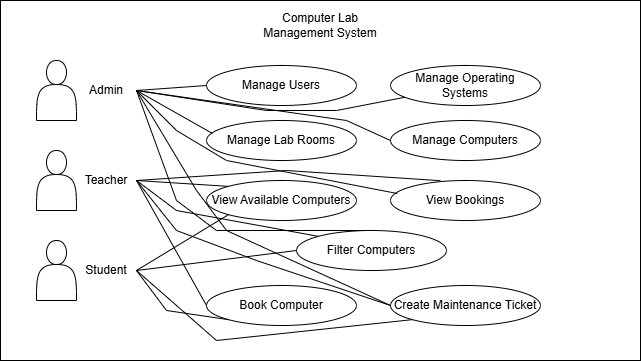

The diagram above was exported from draw.io. Its source (the exported page's mxGraphModel, read from the mxfile embedded in the PNG):
<mxGraphModel dx="1030" dy="570" grid="1" gridSize="10" guides="1" tooltips="1" connect="1" arrows="1" fold="1" page="1" pageScale="1" pageWidth="827" pageHeight="1169" math="0" shadow="0">
  <root>
    <mxCell id="0" />
    <mxCell id="1" parent="0" />
    <mxCell id="lNYWa0jMrOxTV334B-rF-1" parent="1" style="rounded=0;whiteSpace=wrap;html=1;" value="" vertex="1">
      <mxGeometry height="360" width="640" x="94" y="80" as="geometry" />
    </mxCell>
    <mxCell id="lNYWa0jMrOxTV334B-rF-3" parent="1" style="text;html=1;whiteSpace=wrap;strokeColor=none;fillColor=none;align=center;verticalAlign=middle;rounded=0;" value="Computer Lab Management System" vertex="1">
      <mxGeometry height="30" width="140" x="344" y="90" as="geometry" />
    </mxCell>
    <mxCell id="lNYWa0jMrOxTV334B-rF-9" parent="1" style="shape=actor;whiteSpace=wrap;html=1;" value="" vertex="1">
      <mxGeometry height="60" width="40" x="130" y="140" as="geometry" />
    </mxCell>
    <mxCell id="lNYWa0jMrOxTV334B-rF-10" parent="1" style="shape=actor;whiteSpace=wrap;html=1;" value="" vertex="1">
      <mxGeometry height="60" width="40" x="130" y="230" as="geometry" />
    </mxCell>
    <mxCell id="lNYWa0jMrOxTV334B-rF-11" parent="1" style="shape=actor;whiteSpace=wrap;html=1;" value="" vertex="1">
      <mxGeometry height="60" width="40" x="130" y="320" as="geometry" />
    </mxCell>
    <mxCell id="lNYWa0jMrOxTV334B-rF-12" parent="1" style="text;html=1;whiteSpace=wrap;strokeColor=none;fillColor=none;align=center;verticalAlign=middle;rounded=0;" value="Admin" vertex="1">
      <mxGeometry height="30" width="60" x="170" y="155" as="geometry" />
    </mxCell>
    <mxCell id="lNYWa0jMrOxTV334B-rF-13" parent="1" style="text;html=1;whiteSpace=wrap;strokeColor=none;fillColor=none;align=center;verticalAlign=middle;rounded=0;" value="Teacher" vertex="1">
      <mxGeometry height="30" width="60" x="170" y="245" as="geometry" />
    </mxCell>
    <mxCell id="lNYWa0jMrOxTV334B-rF-14" parent="1" style="text;html=1;whiteSpace=wrap;strokeColor=none;fillColor=none;align=center;verticalAlign=middle;rounded=0;" value="Student" vertex="1">
      <mxGeometry height="30" width="60" x="170" y="335" as="geometry" />
    </mxCell>
    <mxCell id="lNYWa0jMrOxTV334B-rF-15" parent="1" style="ellipse;whiteSpace=wrap;html=1;" value="Manage Users" vertex="1">
      <mxGeometry height="40" width="150" x="300" y="145" as="geometry" />
    </mxCell>
    <mxCell id="lNYWa0jMrOxTV334B-rF-16" parent="1" style="ellipse;whiteSpace=wrap;html=1;" value="Manage Lab Rooms" vertex="1">
      <mxGeometry height="40" width="150" x="300" y="200" as="geometry" />
    </mxCell>
    <mxCell id="lNYWa0jMrOxTV334B-rF-17" parent="1" style="ellipse;whiteSpace=wrap;html=1;" value="Manage Operating Systems" vertex="1">
      <mxGeometry height="40" width="150" x="484" y="145" as="geometry" />
    </mxCell>
    <mxCell id="lNYWa0jMrOxTV334B-rF-18" parent="1" style="ellipse;whiteSpace=wrap;html=1;" value="Manage Computers" vertex="1">
      <mxGeometry height="40" width="150" x="484" y="200" as="geometry" />
    </mxCell>
    <mxCell id="lNYWa0jMrOxTV334B-rF-19" parent="1" style="ellipse;whiteSpace=wrap;html=1;" value="View Available Computers" vertex="1">
      <mxGeometry height="40" width="150" x="300" y="260" as="geometry" />
    </mxCell>
    <mxCell id="lNYWa0jMrOxTV334B-rF-20" parent="1" style="ellipse;whiteSpace=wrap;html=1;" value="Book Computer" vertex="1">
      <mxGeometry height="40" width="150" x="300" y="365" as="geometry" />
    </mxCell>
    <mxCell id="lNYWa0jMrOxTV334B-rF-21" parent="1" style="ellipse;whiteSpace=wrap;html=1;" value="Create Maintenance Ticket" vertex="1">
      <mxGeometry height="40" width="150" x="484" y="365" as="geometry" />
    </mxCell>
    <mxCell id="lNYWa0jMrOxTV334B-rF-22" parent="1" style="ellipse;whiteSpace=wrap;html=1;" value="View Bookings" vertex="1">
      <mxGeometry height="40" width="150" x="484" y="260" as="geometry" />
    </mxCell>
    <mxCell id="lNYWa0jMrOxTV334B-rF-23" parent="1" style="ellipse;whiteSpace=wrap;html=1;" value="Filter Computers" vertex="1">
      <mxGeometry height="40" width="150" x="390" y="310" as="geometry" />
    </mxCell>
    <mxCell id="lNYWa0jMrOxTV334B-rF-24" edge="1" parent="1" style="endArrow=none;html=1;rounded=0;entryX=0;entryY=0.5;entryDx=0;entryDy=0;" target="lNYWa0jMrOxTV334B-rF-15" value="">
      <mxGeometry height="50" relative="1" width="50" as="geometry">
        <mxPoint x="230" y="170" as="sourcePoint" />
        <mxPoint x="280" y="120" as="targetPoint" />
      </mxGeometry>
    </mxCell>
    <mxCell id="lNYWa0jMrOxTV334B-rF-25" edge="1" parent="1" source="lNYWa0jMrOxTV334B-rF-12" style="endArrow=none;html=1;rounded=0;exitX=1;exitY=0.5;exitDx=0;exitDy=0;entryX=0.04;entryY=0.325;entryDx=0;entryDy=0;entryPerimeter=0;" target="lNYWa0jMrOxTV334B-rF-16" value="">
      <mxGeometry height="50" relative="1" width="50" as="geometry">
        <mxPoint x="240" y="235" as="sourcePoint" />
        <mxPoint x="290" y="185" as="targetPoint" />
      </mxGeometry>
    </mxCell>
    <mxCell id="lNYWa0jMrOxTV334B-rF-26" edge="1" parent="1" source="lNYWa0jMrOxTV334B-rF-12" style="endArrow=none;html=1;rounded=0;exitX=1;exitY=0.5;exitDx=0;exitDy=0;" target="lNYWa0jMrOxTV334B-rF-17" value="">
      <mxGeometry height="50" relative="1" width="50" as="geometry">
        <Array as="points">
          <mxPoint x="360" y="190" />
          <mxPoint x="430" y="190" />
        </Array>
        <mxPoint x="390" y="300" as="sourcePoint" />
        <mxPoint x="440" y="250" as="targetPoint" />
      </mxGeometry>
    </mxCell>
    <mxCell id="lNYWa0jMrOxTV334B-rF-28" edge="1" parent="1" source="lNYWa0jMrOxTV334B-rF-12" style="endArrow=none;html=1;rounded=0;exitX=1;exitY=0.5;exitDx=0;exitDy=0;entryX=0;entryY=0.5;entryDx=0;entryDy=0;" target="lNYWa0jMrOxTV334B-rF-18" value="">
      <mxGeometry height="50" relative="1" width="50" as="geometry">
        <Array as="points">
          <mxPoint x="440" y="200" />
        </Array>
        <mxPoint x="240" y="180" as="sourcePoint" />
        <mxPoint x="316" y="223" as="targetPoint" />
      </mxGeometry>
    </mxCell>
    <mxCell id="lNYWa0jMrOxTV334B-rF-29" edge="1" parent="1" source="lNYWa0jMrOxTV334B-rF-12" style="endArrow=none;html=1;rounded=0;exitX=1;exitY=0.5;exitDx=0;exitDy=0;entryX=0.045;entryY=0.325;entryDx=0;entryDy=0;entryPerimeter=0;" target="lNYWa0jMrOxTV334B-rF-22" value="">
      <mxGeometry height="50" relative="1" width="50" as="geometry">
        <Array as="points">
          <mxPoint x="270" y="210" />
          <mxPoint x="320" y="240" />
        </Array>
        <mxPoint x="240" y="180" as="sourcePoint" />
        <mxPoint x="316" y="223" as="targetPoint" />
      </mxGeometry>
    </mxCell>
    <mxCell id="lNYWa0jMrOxTV334B-rF-30" edge="1" parent="1" source="lNYWa0jMrOxTV334B-rF-12" style="endArrow=none;html=1;rounded=0;exitX=1;exitY=0.5;exitDx=0;exitDy=0;entryX=0.5;entryY=0;entryDx=0;entryDy=0;" target="lNYWa0jMrOxTV334B-rF-23" value="">
      <mxGeometry height="50" relative="1" width="50" as="geometry">
        <Array as="points">
          <mxPoint x="270" y="280" />
          <mxPoint x="310" y="310" />
        </Array>
        <mxPoint x="240" y="180" as="sourcePoint" />
        <mxPoint x="501" y="283" as="targetPoint" />
      </mxGeometry>
    </mxCell>
    <mxCell id="lNYWa0jMrOxTV334B-rF-31" edge="1" parent="1" source="lNYWa0jMrOxTV334B-rF-12" style="endArrow=none;html=1;rounded=0;exitX=1;exitY=0.5;exitDx=0;exitDy=0;entryX=0;entryY=0.5;entryDx=0;entryDy=0;" target="lNYWa0jMrOxTV334B-rF-21" value="">
      <mxGeometry height="50" relative="1" width="50" as="geometry">
        <Array as="points">
          <mxPoint x="290" y="270" />
          <mxPoint x="320" y="310" />
        </Array>
        <mxPoint x="240" y="180" as="sourcePoint" />
        <mxPoint x="400" y="340" as="targetPoint" />
      </mxGeometry>
    </mxCell>
    <mxCell id="lNYWa0jMrOxTV334B-rF-32" edge="1" parent="1" source="lNYWa0jMrOxTV334B-rF-13" style="endArrow=none;html=1;rounded=0;exitX=1;exitY=0.5;exitDx=0;exitDy=0;entryX=0;entryY=0;entryDx=0;entryDy=0;" target="lNYWa0jMrOxTV334B-rF-19" value="">
      <mxGeometry height="50" relative="1" width="50" as="geometry">
        <mxPoint x="390" y="300" as="sourcePoint" />
        <mxPoint x="440" y="250" as="targetPoint" />
      </mxGeometry>
    </mxCell>
    <mxCell id="lNYWa0jMrOxTV334B-rF-33" edge="1" parent="1" source="lNYWa0jMrOxTV334B-rF-13" style="endArrow=none;html=1;rounded=0;exitX=1;exitY=0.5;exitDx=0;exitDy=0;entryX=0;entryY=0;entryDx=0;entryDy=0;" target="lNYWa0jMrOxTV334B-rF-23" value="">
      <mxGeometry height="50" relative="1" width="50" as="geometry">
        <Array as="points">
          <mxPoint x="270" y="290" />
        </Array>
        <mxPoint x="390" y="300" as="sourcePoint" />
        <mxPoint x="380" y="330" as="targetPoint" />
      </mxGeometry>
    </mxCell>
    <mxCell id="lNYWa0jMrOxTV334B-rF-34" edge="1" parent="1" source="lNYWa0jMrOxTV334B-rF-13" style="endArrow=none;html=1;rounded=0;exitX=1;exitY=0.5;exitDx=0;exitDy=0;entryX=0;entryY=0.5;entryDx=0;entryDy=0;" target="lNYWa0jMrOxTV334B-rF-20" value="">
      <mxGeometry height="50" relative="1" width="50" as="geometry">
        <mxPoint x="390" y="300" as="sourcePoint" />
        <mxPoint x="440" y="250" as="targetPoint" />
      </mxGeometry>
    </mxCell>
    <mxCell id="lNYWa0jMrOxTV334B-rF-35" edge="1" parent="1" source="lNYWa0jMrOxTV334B-rF-13" style="endArrow=none;html=1;rounded=0;exitX=1;exitY=0.5;exitDx=0;exitDy=0;entryX=0;entryY=0.5;entryDx=0;entryDy=0;" target="lNYWa0jMrOxTV334B-rF-21" value="">
      <mxGeometry height="50" relative="1" width="50" as="geometry">
        <Array as="points">
          <mxPoint x="270" y="310" />
          <mxPoint x="350" y="340" />
        </Array>
        <mxPoint x="390" y="300" as="sourcePoint" />
        <mxPoint x="440" y="250" as="targetPoint" />
      </mxGeometry>
    </mxCell>
    <mxCell id="lNYWa0jMrOxTV334B-rF-36" edge="1" parent="1" source="lNYWa0jMrOxTV334B-rF-13" style="endArrow=none;html=1;rounded=0;exitX=1;exitY=0.5;exitDx=0;exitDy=0;entryX=0.333;entryY=0.005;entryDx=0;entryDy=0;entryPerimeter=0;" target="lNYWa0jMrOxTV334B-rF-22" value="">
      <mxGeometry height="50" relative="1" width="50" as="geometry">
        <Array as="points">
          <mxPoint x="380" y="250" />
        </Array>
        <mxPoint x="390" y="300" as="sourcePoint" />
        <mxPoint x="440" y="250" as="targetPoint" />
      </mxGeometry>
    </mxCell>
    <mxCell id="lNYWa0jMrOxTV334B-rF-37" edge="1" parent="1" source="lNYWa0jMrOxTV334B-rF-14" style="endArrow=none;html=1;rounded=0;exitX=1;exitY=0.5;exitDx=0;exitDy=0;entryX=0;entryY=1;entryDx=0;entryDy=0;" target="lNYWa0jMrOxTV334B-rF-20" value="">
      <mxGeometry height="50" relative="1" width="50" as="geometry">
        <Array as="points">
          <mxPoint x="260" y="390" />
        </Array>
        <mxPoint x="390" y="300" as="sourcePoint" />
        <mxPoint x="440" y="250" as="targetPoint" />
      </mxGeometry>
    </mxCell>
    <mxCell id="lNYWa0jMrOxTV334B-rF-38" edge="1" parent="1" source="lNYWa0jMrOxTV334B-rF-14" style="endArrow=none;html=1;rounded=0;exitX=1;exitY=0.5;exitDx=0;exitDy=0;entryX=0;entryY=0.5;entryDx=0;entryDy=0;" target="lNYWa0jMrOxTV334B-rF-23" value="">
      <mxGeometry height="50" relative="1" width="50" as="geometry">
        <mxPoint x="390" y="300" as="sourcePoint" />
        <mxPoint x="440" y="250" as="targetPoint" />
      </mxGeometry>
    </mxCell>
    <mxCell id="lNYWa0jMrOxTV334B-rF-39" edge="1" parent="1" source="lNYWa0jMrOxTV334B-rF-14" style="endArrow=none;html=1;rounded=0;exitX=1;exitY=0.5;exitDx=0;exitDy=0;entryX=0;entryY=1;entryDx=0;entryDy=0;" target="lNYWa0jMrOxTV334B-rF-19" value="">
      <mxGeometry height="50" relative="1" width="50" as="geometry">
        <mxPoint x="390" y="300" as="sourcePoint" />
        <mxPoint x="440" y="250" as="targetPoint" />
      </mxGeometry>
    </mxCell>
    <mxCell id="lNYWa0jMrOxTV334B-rF-40" edge="1" parent="1" source="lNYWa0jMrOxTV334B-rF-14" style="endArrow=none;html=1;rounded=0;exitX=1;exitY=0.5;exitDx=0;exitDy=0;entryX=0;entryY=1;entryDx=0;entryDy=0;" target="lNYWa0jMrOxTV334B-rF-21" value="">
      <mxGeometry height="50" relative="1" width="50" as="geometry">
        <Array as="points">
          <mxPoint x="310" y="420" />
        </Array>
        <mxPoint x="390" y="300" as="sourcePoint" />
        <mxPoint x="440" y="250" as="targetPoint" />
      </mxGeometry>
    </mxCell>
  </root>
</mxGraphModel>